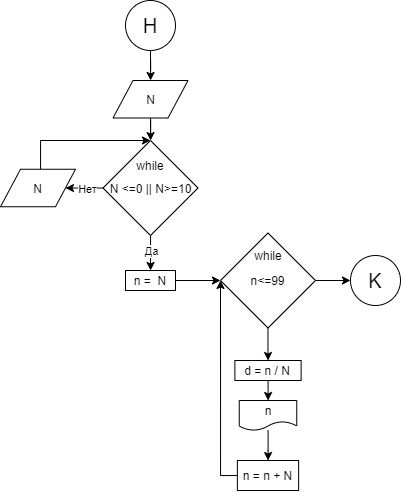

The diagram above was exported from draw.io. Its source (the exported page's mxGraphModel, read from the mxfile embedded in the PNG):
<mxGraphModel dx="1205" dy="696" grid="1" gridSize="10" guides="1" tooltips="1" connect="1" arrows="1" fold="1" page="1" pageScale="1" pageWidth="827" pageHeight="1169" math="0" shadow="0">
  <root>
    <mxCell id="0" />
    <mxCell id="1" parent="0" />
    <mxCell id="zjJJAK46npOaqWU0R65m-1" value="" style="edgeStyle=orthogonalEdgeStyle;rounded=0;orthogonalLoop=1;jettySize=auto;html=1;" edge="1" parent="1" source="zjJJAK46npOaqWU0R65m-2" target="zjJJAK46npOaqWU0R65m-3">
      <mxGeometry relative="1" as="geometry" />
    </mxCell>
    <mxCell id="zjJJAK46npOaqWU0R65m-2" value="&lt;font style=&quot;font-size: 20px&quot;&gt;H&lt;/font&gt;" style="ellipse;whiteSpace=wrap;html=1;aspect=fixed;" vertex="1" parent="1">
      <mxGeometry x="295" width="50" height="50" as="geometry" />
    </mxCell>
    <mxCell id="zjJJAK46npOaqWU0R65m-5" value="" style="edgeStyle=orthogonalEdgeStyle;rounded=0;orthogonalLoop=1;jettySize=auto;html=1;" edge="1" parent="1" source="zjJJAK46npOaqWU0R65m-3" target="zjJJAK46npOaqWU0R65m-4">
      <mxGeometry relative="1" as="geometry" />
    </mxCell>
    <mxCell id="zjJJAK46npOaqWU0R65m-3" value="N" style="shape=parallelogram;perimeter=parallelogramPerimeter;whiteSpace=wrap;html=1;fixedSize=1;" vertex="1" parent="1">
      <mxGeometry x="282.5" y="80" width="75" height="37.5" as="geometry" />
    </mxCell>
    <mxCell id="zjJJAK46npOaqWU0R65m-8" value="" style="edgeStyle=orthogonalEdgeStyle;rounded=0;orthogonalLoop=1;jettySize=auto;html=1;" edge="1" parent="1" source="zjJJAK46npOaqWU0R65m-4" target="zjJJAK46npOaqWU0R65m-7">
      <mxGeometry relative="1" as="geometry" />
    </mxCell>
    <mxCell id="zjJJAK46npOaqWU0R65m-10" value="Нет" style="edgeLabel;html=1;align=center;verticalAlign=middle;resizable=0;points=[];" vertex="1" connectable="0" parent="zjJJAK46npOaqWU0R65m-8">
      <mxGeometry x="-0.1641" y="1" relative="1" as="geometry">
        <mxPoint x="-1" as="offset" />
      </mxGeometry>
    </mxCell>
    <mxCell id="zjJJAK46npOaqWU0R65m-12" value="" style="edgeStyle=orthogonalEdgeStyle;rounded=0;orthogonalLoop=1;jettySize=auto;html=1;" edge="1" parent="1" source="zjJJAK46npOaqWU0R65m-4" target="zjJJAK46npOaqWU0R65m-11">
      <mxGeometry relative="1" as="geometry" />
    </mxCell>
    <mxCell id="zjJJAK46npOaqWU0R65m-13" value="Да" style="edgeLabel;html=1;align=center;verticalAlign=middle;resizable=0;points=[];" vertex="1" connectable="0" parent="zjJJAK46npOaqWU0R65m-12">
      <mxGeometry x="-0.0807" relative="1" as="geometry">
        <mxPoint y="-4" as="offset" />
      </mxGeometry>
    </mxCell>
    <mxCell id="zjJJAK46npOaqWU0R65m-4" value="N &amp;lt;=0 || N&amp;gt;=10" style="rhombus;whiteSpace=wrap;html=1;" vertex="1" parent="1">
      <mxGeometry x="272.5" y="140" width="95" height="95" as="geometry" />
    </mxCell>
    <mxCell id="zjJJAK46npOaqWU0R65m-6" value="while" style="text;html=1;strokeColor=none;fillColor=none;align=center;verticalAlign=middle;whiteSpace=wrap;rounded=0;" vertex="1" parent="1">
      <mxGeometry x="290" y="150" width="60" height="30" as="geometry" />
    </mxCell>
    <mxCell id="zjJJAK46npOaqWU0R65m-9" style="edgeStyle=orthogonalEdgeStyle;rounded=0;orthogonalLoop=1;jettySize=auto;html=1;entryX=0.5;entryY=0;entryDx=0;entryDy=0;" edge="1" parent="1" source="zjJJAK46npOaqWU0R65m-7" target="zjJJAK46npOaqWU0R65m-4">
      <mxGeometry relative="1" as="geometry">
        <Array as="points">
          <mxPoint x="210" y="140" />
        </Array>
      </mxGeometry>
    </mxCell>
    <mxCell id="zjJJAK46npOaqWU0R65m-7" value="N" style="shape=parallelogram;perimeter=parallelogramPerimeter;whiteSpace=wrap;html=1;fixedSize=1;" vertex="1" parent="1">
      <mxGeometry x="170" y="168.75" width="75" height="37.5" as="geometry" />
    </mxCell>
    <mxCell id="zjJJAK46npOaqWU0R65m-15" value="" style="edgeStyle=orthogonalEdgeStyle;rounded=0;orthogonalLoop=1;jettySize=auto;html=1;" edge="1" parent="1" source="zjJJAK46npOaqWU0R65m-11" target="zjJJAK46npOaqWU0R65m-14">
      <mxGeometry relative="1" as="geometry" />
    </mxCell>
    <mxCell id="zjJJAK46npOaqWU0R65m-11" value="n =&amp;nbsp; N" style="whiteSpace=wrap;html=1;" vertex="1" parent="1">
      <mxGeometry x="295" y="270" width="50" height="20" as="geometry" />
    </mxCell>
    <mxCell id="zjJJAK46npOaqWU0R65m-18" value="" style="edgeStyle=orthogonalEdgeStyle;rounded=0;orthogonalLoop=1;jettySize=auto;html=1;" edge="1" parent="1" source="zjJJAK46npOaqWU0R65m-14" target="zjJJAK46npOaqWU0R65m-17">
      <mxGeometry relative="1" as="geometry" />
    </mxCell>
    <mxCell id="zjJJAK46npOaqWU0R65m-27" value="" style="edgeStyle=orthogonalEdgeStyle;rounded=0;orthogonalLoop=1;jettySize=auto;html=1;" edge="1" parent="1" source="zjJJAK46npOaqWU0R65m-14" target="zjJJAK46npOaqWU0R65m-26">
      <mxGeometry relative="1" as="geometry" />
    </mxCell>
    <mxCell id="zjJJAK46npOaqWU0R65m-14" value="n&amp;lt;=99" style="rhombus;whiteSpace=wrap;html=1;" vertex="1" parent="1">
      <mxGeometry x="390" y="232.5" width="95" height="95" as="geometry" />
    </mxCell>
    <mxCell id="zjJJAK46npOaqWU0R65m-16" value="while" style="text;html=1;strokeColor=none;fillColor=none;align=center;verticalAlign=middle;whiteSpace=wrap;rounded=0;" vertex="1" parent="1">
      <mxGeometry x="407.5" y="240" width="60" height="30" as="geometry" />
    </mxCell>
    <mxCell id="zjJJAK46npOaqWU0R65m-20" value="" style="edgeStyle=orthogonalEdgeStyle;rounded=0;orthogonalLoop=1;jettySize=auto;html=1;" edge="1" parent="1" source="zjJJAK46npOaqWU0R65m-17" target="zjJJAK46npOaqWU0R65m-19">
      <mxGeometry relative="1" as="geometry" />
    </mxCell>
    <mxCell id="zjJJAK46npOaqWU0R65m-17" value="d = n / N&lt;br&gt;" style="whiteSpace=wrap;html=1;" vertex="1" parent="1">
      <mxGeometry x="404.38" y="360" width="66.25" height="20" as="geometry" />
    </mxCell>
    <mxCell id="zjJJAK46npOaqWU0R65m-22" value="" style="edgeStyle=orthogonalEdgeStyle;rounded=0;orthogonalLoop=1;jettySize=auto;html=1;" edge="1" parent="1" source="zjJJAK46npOaqWU0R65m-19" target="zjJJAK46npOaqWU0R65m-21">
      <mxGeometry relative="1" as="geometry" />
    </mxCell>
    <mxCell id="zjJJAK46npOaqWU0R65m-19" value="n" style="shape=document;whiteSpace=wrap;html=1;boundedLbl=1;" vertex="1" parent="1">
      <mxGeometry x="408.75" y="400" width="57.51" height="30" as="geometry" />
    </mxCell>
    <mxCell id="zjJJAK46npOaqWU0R65m-23" style="edgeStyle=orthogonalEdgeStyle;rounded=0;orthogonalLoop=1;jettySize=auto;html=1;entryX=0;entryY=0.5;entryDx=0;entryDy=0;" edge="1" parent="1" source="zjJJAK46npOaqWU0R65m-21" target="zjJJAK46npOaqWU0R65m-14">
      <mxGeometry relative="1" as="geometry">
        <Array as="points">
          <mxPoint x="390" y="475" />
        </Array>
      </mxGeometry>
    </mxCell>
    <mxCell id="zjJJAK46npOaqWU0R65m-21" value="n = n + N" style="whiteSpace=wrap;html=1;" vertex="1" parent="1">
      <mxGeometry x="406.87" y="460" width="61.26" height="30" as="geometry" />
    </mxCell>
    <mxCell id="zjJJAK46npOaqWU0R65m-26" value="&lt;font style=&quot;font-size: 20px&quot;&gt;K&lt;/font&gt;" style="ellipse;whiteSpace=wrap;html=1;aspect=fixed;" vertex="1" parent="1">
      <mxGeometry x="520" y="255" width="50" height="50" as="geometry" />
    </mxCell>
  </root>
</mxGraphModel>